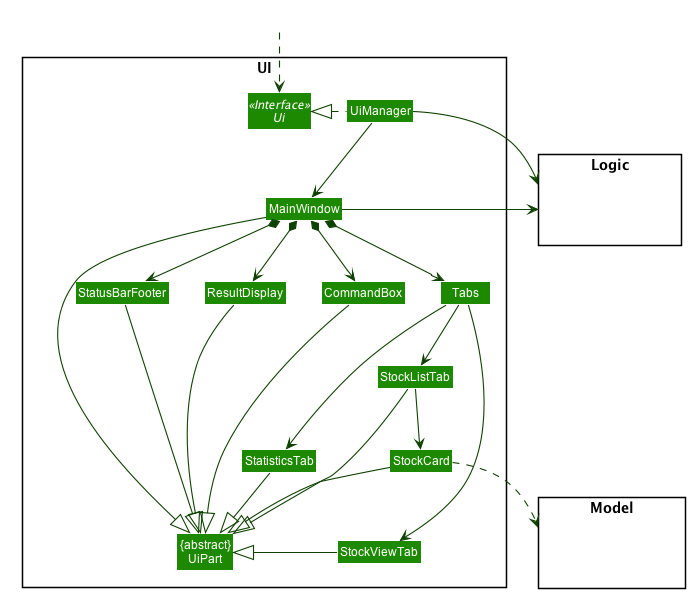

The diagram above was rendered by PlantUML. Its source (embedded in the PNG):
@startuml








skinparam BackgroundColor #FFFFFFF

skinparam Shadowing false

skinparam Class {
    FontColor #FFFFFF
    BorderThickness 1
    BorderColor #FFFFFF
    StereotypeFontColor #FFFFFF
    FontName Arial
}

skinparam Actor {
    BorderColor #000000
    Color #000000
    FontName Arial
}

skinparam Sequence {
    MessageAlign center
    BoxFontSize 15
    BoxPadding 0
    BoxFontColor #FFFFFF
    FontName Arial
}

skinparam Participant {
    FontColor #FFFFFFF
    Padding 20
}

skinparam MinClassWidth 50
skinparam ParticipantPadding 10
skinparam Shadowing false
skinparam DefaultTextAlignment center
skinparam packageStyle Rectangle

hide footbox
hide members
hide circle
skinparam arrowThickness 1.1
skinparam arrowColor #0E4100
skinparam classBackgroundColor #1D8900

package UI <<Rectangle>>{
Interface Ui <<Interface>>
Class "{abstract}\nUiPart" as UiPart
Class UiManager
Class MainWindow
Class Tabs
Class ResultDisplay
Class StockListTab
Class StockCard
Class StatusBarFooter
Class CommandBox
Class StatisticsTab
Class StockViewTab
}

package Model <<Rectangle>> {
Class HiddenModel #FFFFFF
}

package Logic <<Rectangle>> {
Class HiddenLogic #FFFFFF
}

Class HiddenOutside #FFFFFF
HiddenOutside ..> Ui

UiManager .left.|> Ui
UiManager -down-> MainWindow
MainWindow *-down-> Tabs
MainWindow *-down-> CommandBox
MainWindow *-down-> ResultDisplay
MainWindow *-down-> StatusBarFooter

Tabs -down-> StatisticsTab
Tabs -down-> StockListTab
Tabs -down-> StockViewTab

StockListTab -down-> StockCard

MainWindow -left-|> UiPart

ResultDisplay --|> UiPart
CommandBox --|> UiPart
StockListTab --|> UiPart
StockCard --|> UiPart
StatusBarFooter --|> UiPart
StatisticsTab -down|> UiPart
StockViewTab -down|> UiPart

StockCard ..> Model
UiManager -right-> Logic
MainWindow -left-> Logic
CommandBox -[hidden]left- ResultDisplay
ResultDisplay -[hidden]left- StatusBarFooter


MainWindow -[hidden]-|> UiPart
@enduml